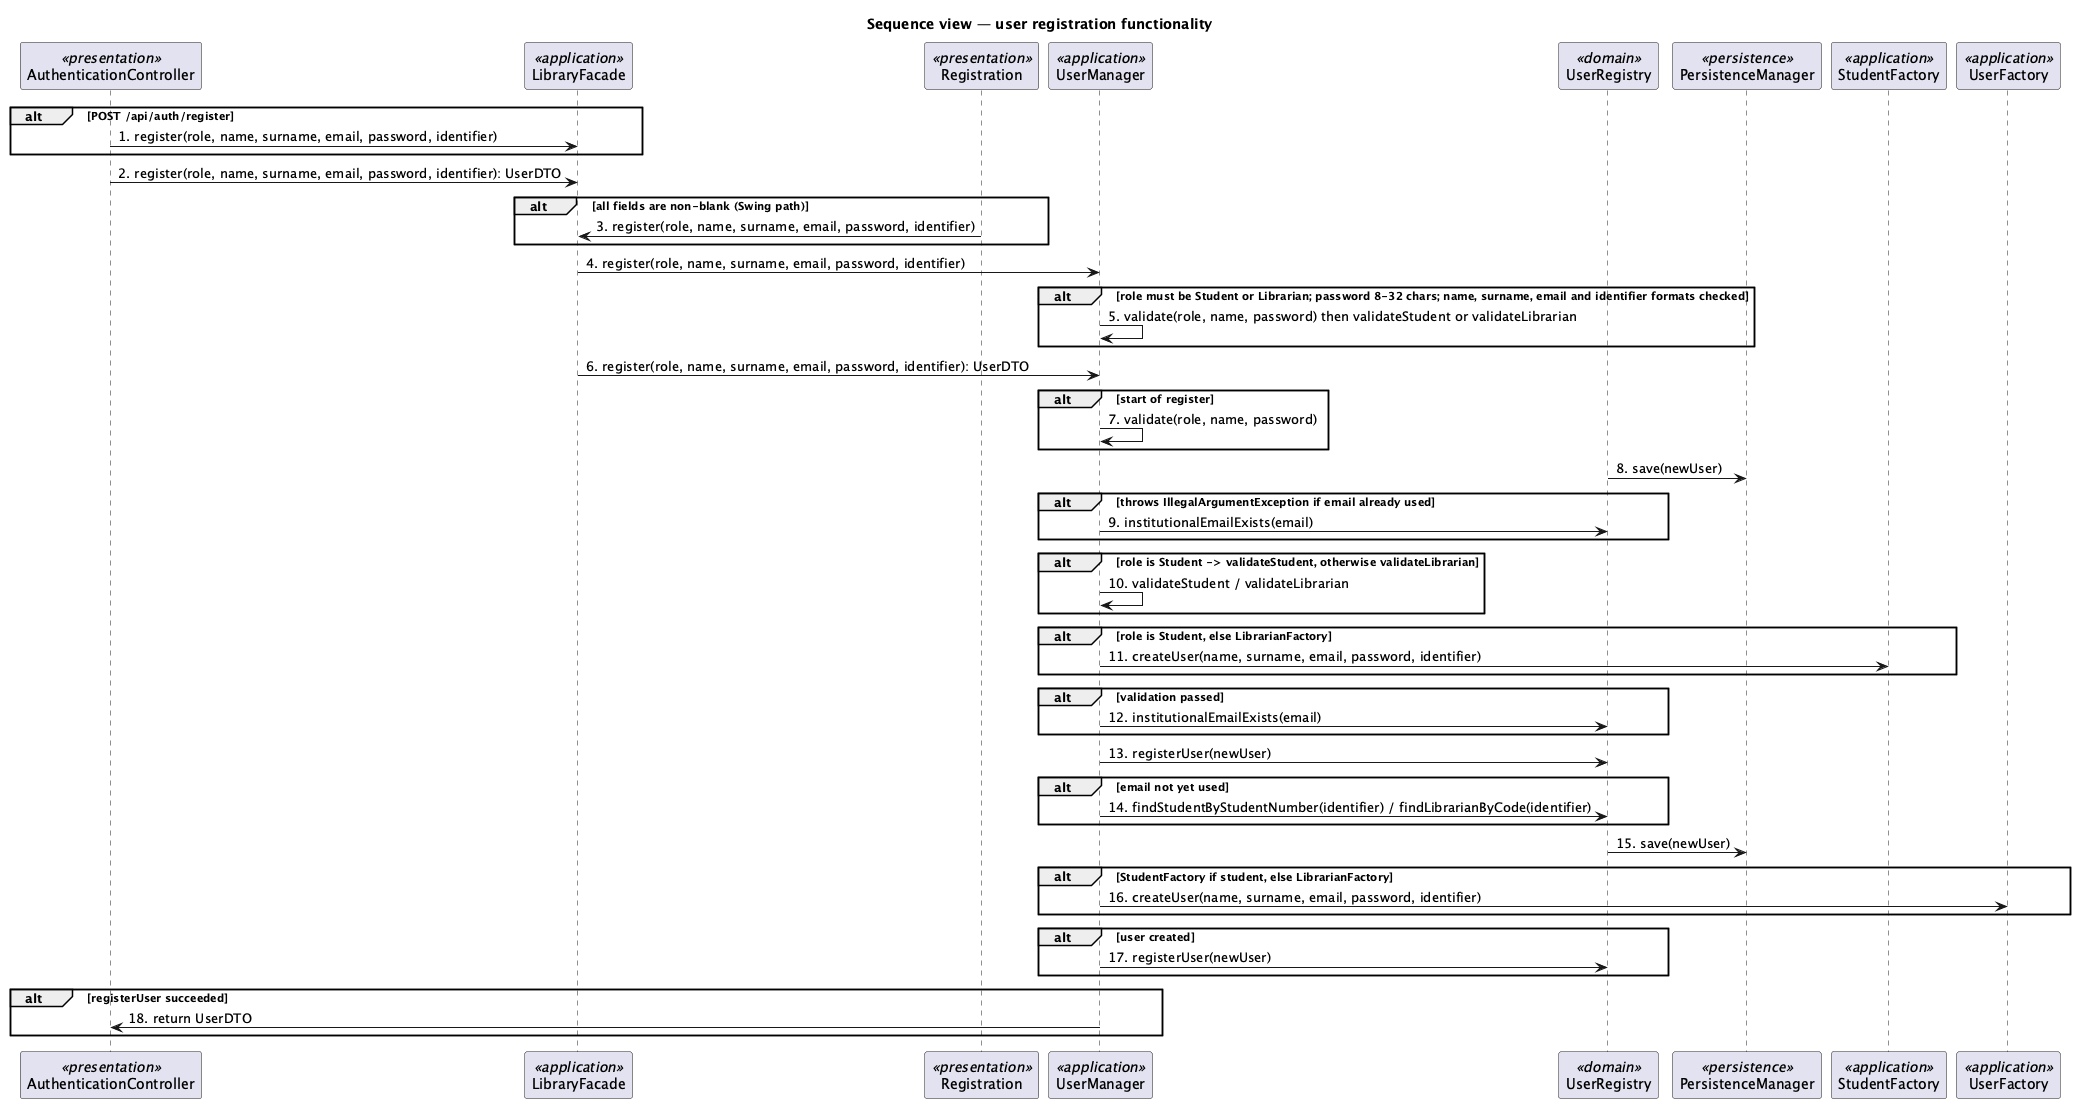

The diagram above was rendered by PlantUML. Its source (embedded in the PNG):
@startuml
title Sequence view — user registration functionality
participant "AuthenticationController" as e_cmp_it_unina_reservations_boundary_SpringBoot_AuthenticationController_e9ef92 <<presentation>>
participant "LibraryFacade" as e_cmp_it_unina_reservations_controller_LibraryFacade_47e8b3 <<application>>
participant "Registration" as e_cmp_it_unina_reservations_boundary_Swing_Registration_58c494 <<presentation>>
participant "UserManager" as e_cmp_it_unina_reservations_controller_UserManager_95503d <<application>>
participant "UserRegistry" as e_cmp_it_unina_reservations_entity_UserRegistry_804bf0 <<domain>>
participant "PersistenceManager" as e_cmp_it_unina_reservations_database_PersistenceManager_4432c4 <<persistence>>
participant "StudentFactory" as e_cmp_it_unina_reservations_controller_factory_StudentFactory_165e84 <<application>>
participant "UserFactory" as e_cmp_it_unina_reservations_controller_factory_UserFactory_b8da9a <<application>>
alt POST /api/auth/register
e_cmp_it_unina_reservations_boundary_SpringBoot_AuthenticationController_e9ef92 -> e_cmp_it_unina_reservations_controller_LibraryFacade_47e8b3 : 1. register(role, name, surname, email, password, identifier)
end
e_cmp_it_unina_reservations_boundary_SpringBoot_AuthenticationController_e9ef92 -> e_cmp_it_unina_reservations_controller_LibraryFacade_47e8b3 : 2. register(role, name, surname, email, password, identifier): UserDTO
alt all fields are non-blank (Swing path)
e_cmp_it_unina_reservations_boundary_Swing_Registration_58c494 -> e_cmp_it_unina_reservations_controller_LibraryFacade_47e8b3 : 3. register(role, name, surname, email, password, identifier)
end
e_cmp_it_unina_reservations_controller_LibraryFacade_47e8b3 -> e_cmp_it_unina_reservations_controller_UserManager_95503d : 4. register(role, name, surname, email, password, identifier)
alt role must be Student or Librarian; password 8-32 chars; name, surname, email and identifier formats checked
e_cmp_it_unina_reservations_controller_UserManager_95503d -> e_cmp_it_unina_reservations_controller_UserManager_95503d : 5. validate(role, name, password) then validateStudent or validateLibrarian
end
e_cmp_it_unina_reservations_controller_LibraryFacade_47e8b3 -> e_cmp_it_unina_reservations_controller_UserManager_95503d : 6. register(role, name, surname, email, password, identifier): UserDTO
alt start of register
e_cmp_it_unina_reservations_controller_UserManager_95503d -> e_cmp_it_unina_reservations_controller_UserManager_95503d : 7. validate(role, name, password)
end
e_cmp_it_unina_reservations_entity_UserRegistry_804bf0 -> e_cmp_it_unina_reservations_database_PersistenceManager_4432c4 : 8. save(newUser)
alt throws IllegalArgumentException if email already used
e_cmp_it_unina_reservations_controller_UserManager_95503d -> e_cmp_it_unina_reservations_entity_UserRegistry_804bf0 : 9. institutionalEmailExists(email)
end
alt role is Student -> validateStudent, otherwise validateLibrarian
e_cmp_it_unina_reservations_controller_UserManager_95503d -> e_cmp_it_unina_reservations_controller_UserManager_95503d : 10. validateStudent / validateLibrarian
end
alt role is Student, else LibrarianFactory
e_cmp_it_unina_reservations_controller_UserManager_95503d -> e_cmp_it_unina_reservations_controller_factory_StudentFactory_165e84 : 11. createUser(name, surname, email, password, identifier)
end
alt validation passed
e_cmp_it_unina_reservations_controller_UserManager_95503d -> e_cmp_it_unina_reservations_entity_UserRegistry_804bf0 : 12. institutionalEmailExists(email)
end
e_cmp_it_unina_reservations_controller_UserManager_95503d -> e_cmp_it_unina_reservations_entity_UserRegistry_804bf0 : 13. registerUser(newUser)
alt email not yet used
e_cmp_it_unina_reservations_controller_UserManager_95503d -> e_cmp_it_unina_reservations_entity_UserRegistry_804bf0 : 14. findStudentByStudentNumber(identifier) / findLibrarianByCode(identifier)
end
e_cmp_it_unina_reservations_entity_UserRegistry_804bf0 -> e_cmp_it_unina_reservations_database_PersistenceManager_4432c4 : 15. save(newUser)
alt StudentFactory if student, else LibrarianFactory
e_cmp_it_unina_reservations_controller_UserManager_95503d -> e_cmp_it_unina_reservations_controller_factory_UserFactory_b8da9a : 16. createUser(name, surname, email, password, identifier)
end
alt user created
e_cmp_it_unina_reservations_controller_UserManager_95503d -> e_cmp_it_unina_reservations_entity_UserRegistry_804bf0 : 17. registerUser(newUser)
end
alt registerUser succeeded
e_cmp_it_unina_reservations_controller_UserManager_95503d -> e_cmp_it_unina_reservations_boundary_SpringBoot_AuthenticationController_e9ef92 : 18. return UserDTO
end
@enduml